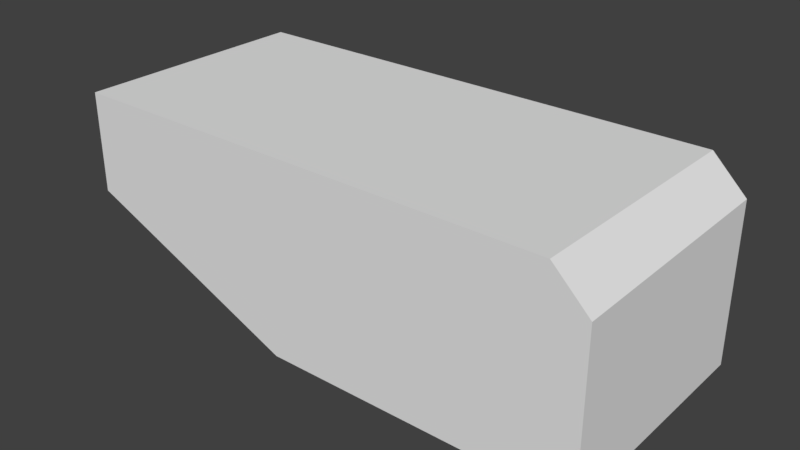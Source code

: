 # Source: Kivi_1.blend  (saved by Blender 2.79.0; exported with 4.5.12 LTS)
import bpy
from mathutils import Matrix  # noqa: F401  (used for matrix-valued properties, if any)

bpy.ops.wm.read_factory_settings(use_empty=True)
scene = bpy.context.scene
scene.name = 'Scene'

# ---- collections
col_collection_1 = bpy.data.collections.new('Collection 1'); scene.collection.children.link(col_collection_1)

# ---- materials (node trees are filled in below, after node groups)
mat_material = bpy.data.materials.new('Material')
mat_material.alpha_threshold = 0.0
mat_material.use_transparent_shadow = False
mat_material.roughness = 0.5
mat_material.line_color = (0.0, 0.0, 0.0, 1.0)

# ---- material node trees

# ---- world
world_world = bpy.data.worlds.new('World'); scene.world = world_world
world_world.color = (0.05088, 0.05088, 0.05088)
world_world.use_sun_shadow = False
world_world.sun_shadow_jitter_overblur = 0.0
world_world.cycles.sampling_method = 'MANUAL'

# ---- meshes
me_cube = bpy.data.meshes.new('Cube')
me_cube.from_pydata([(1.0, 1.0, 0.09494), (1.0, 0.09806, 0.09494), (-1.0, 1.0, 0.09494), (-1.0, 0.09806, 0.827), (-1.0, 1.0, 0.827), (-0.1607, 0.09806, 0.09494), (-1.0, 0.3913, 0.09494), (-1.0, 0.09806, 0.4513), (1.0, 1.0, 0.7001), (1.0, 0.09806, 0.6945), (0.8712, 1.0, 0.827), (0.8655, 0.09806, 0.827)], [], [(10, 4, 3, 11), (7, 3, 4, 2, 6), (8, 0, 2, 4, 10), (6, 5, 7), (0, 1, 5, 6, 2), (11, 9, 8, 10), (1, 9, 11, 3, 7, 5), (0, 8, 9, 1)])
me_cube.materials.append(mat_material)
me_cube.use_remesh_preserve_volume = False
me_cube.use_remesh_preserve_attributes = False
me_cube.use_mirror_vertex_groups = False
me_cube.update()

# ---- objects
ob_cube = bpy.data.objects.new('Cube', me_cube)

# ---- transforms, parenting, visibility, modifiers, constraints
ob_cube.location = (0.0, 0.0, 0.0)
ob_cube.lock_rotations_4d = False
ob_cube.empty_display_type = 'ARROWS'
ob_cube.lineart.crease_threshold = 0.0

# ---- collection membership
col_collection_1.objects.link(ob_cube)

# ---- scene / render settings (as saved in the file)
scene.frame_start = 1; scene.frame_end = 250; scene.frame_set(1)
scene.render.engine = 'BLENDER_EEVEE_NEXT'
scene.render.resolution_percentage = 50
scene.render.dither_intensity = 0.0
scene.cycles.use_denoising = False
scene.cycles.samples = 128
scene.cycles.sampling_pattern = 'TABULATED_SOBOL'
scene.cycles.use_adaptive_sampling = False
scene.cycles.use_light_tree = False
scene.cycles.blur_glossy = 0.0
scene.cycles.sample_clamp_indirect = 0.0
scene.view_settings.view_transform = 'Standard'
bpy.context.view_layer.update()

# ---- added for rendering (the .blend has no active camera and no usable light): camera, sun
cam_auto = bpy.data.cameras.new('AutoCamera')
cam_auto.lens = 50.0
cam_auto.sensor_width = 36.0
cam_auto.clip_end = 1000.0
ob_auto_camera = bpy.data.objects.new('AutoCamera', cam_auto)
scene.collection.objects.link(ob_auto_camera)
ob_auto_camera.location = (2.13993, -2.01888, 2.17289)
ob_auto_camera.rotation_euler = (1.09748, -7.21219e-08, 0.694738)
scene.camera = ob_auto_camera
light_auto_sun = bpy.data.lights.new('AutoSun', 'SUN')
light_auto_sun.energy = 3.0
light_auto_sun.angle = 0.0523599
ob_auto_sun = bpy.data.objects.new('AutoSun', light_auto_sun)
scene.collection.objects.link(ob_auto_sun)
ob_auto_sun.rotation_euler = (0.872665, 0.174533, 0.523599)
bpy.context.view_layer.update()
